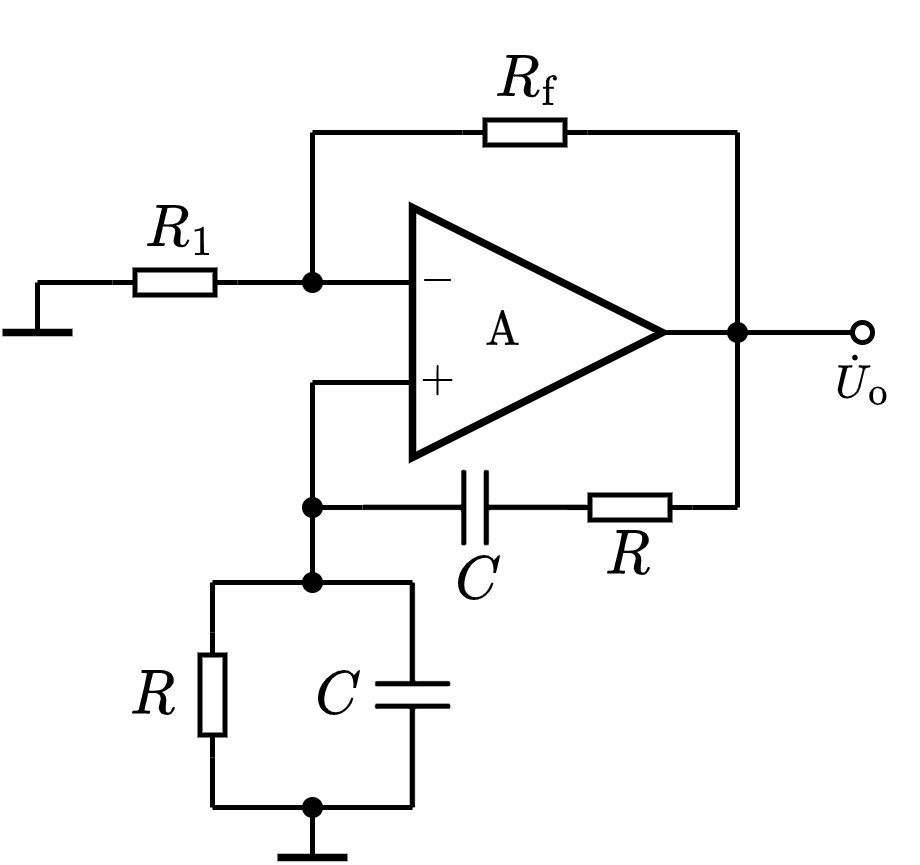

The diagram above was exported from draw.io. Its source (the exported page's mxGraphModel, read from the mxfile embedded in the PNG):
<mxGraphModel dx="376" dy="252" grid="1" gridSize="5" guides="1" tooltips="1" connect="1" arrows="1" fold="1" page="1" pageScale="1" pageWidth="827" pageHeight="1169" math="1" shadow="0">
  <root>
    <mxCell id="0" />
    <mxCell id="1" parent="0" />
    <mxCell id="XhBD2scCNB9_w0kGb37Q-1" value="\(\text{A}\) 　&amp;nbsp;" style="triangle;whiteSpace=wrap;html=1;strokeWidth=1.5;connectable=0;allowArrows=0;fontSize=8;" parent="1" vertex="1">
      <mxGeometry x="155" y="160" width="50" height="50" as="geometry" />
    </mxCell>
    <mxCell id="XhBD2scCNB9_w0kGb37Q-2" value="" style="endArrow=none;html=1;rounded=0;exitX=0;exitY=0.5;exitDx=0;exitDy=0;exitPerimeter=0;" parent="1" source="XhBD2scCNB9_w0kGb37Q-28" edge="1">
      <mxGeometry width="50" height="50" relative="1" as="geometry">
        <mxPoint x="125" y="175" as="sourcePoint" />
        <mxPoint x="155" y="175" as="targetPoint" />
      </mxGeometry>
    </mxCell>
    <mxCell id="XhBD2scCNB9_w0kGb37Q-3" value="" style="endArrow=none;html=1;rounded=0;" parent="1" edge="1">
      <mxGeometry width="50" height="50" relative="1" as="geometry">
        <mxPoint x="135" y="195" as="sourcePoint" />
        <mxPoint x="155" y="195" as="targetPoint" />
      </mxGeometry>
    </mxCell>
    <mxCell id="XhBD2scCNB9_w0kGb37Q-4" value="$$-$$" style="text;html=1;resizable=1;autosize=1;align=center;verticalAlign=middle;points=[];fillColor=none;strokeColor=none;rounded=0;movable=1;rotatable=1;deletable=1;editable=1;connectable=0;fontSize=8;" parent="1" vertex="1">
      <mxGeometry x="155" y="170" width="10" height="10" as="geometry" />
    </mxCell>
    <mxCell id="XhBD2scCNB9_w0kGb37Q-5" value="$$+$$" style="text;html=1;resizable=1;autosize=1;align=center;verticalAlign=middle;points=[];fillColor=none;strokeColor=none;rounded=0;movable=1;rotatable=1;deletable=1;editable=1;connectable=0;fontSize=8;" parent="1" vertex="1">
      <mxGeometry x="155" y="190" width="10" height="10" as="geometry" />
    </mxCell>
    <mxCell id="XhBD2scCNB9_w0kGb37Q-6" value="" style="endArrow=none;html=1;rounded=0;fontSize=8;" parent="1" edge="1">
      <mxGeometry width="50" height="50" relative="1" as="geometry">
        <mxPoint x="205" y="185" as="sourcePoint" />
        <mxPoint x="220" y="185" as="targetPoint" />
      </mxGeometry>
    </mxCell>
    <mxCell id="XhBD2scCNB9_w0kGb37Q-10" value="$$R_\mathrm{f}$$" style="text;html=1;resizable=1;autosize=1;align=center;verticalAlign=middle;points=[];fillColor=none;strokeColor=none;rounded=0;fontSize=10;movable=1;rotatable=1;deletable=1;editable=1;connectable=0;allowArrows=0;" parent="1" vertex="1">
      <mxGeometry x="167.5" y="127.5" width="20" height="15" as="geometry" />
    </mxCell>
    <mxCell id="XhBD2scCNB9_w0kGb37Q-11" value="" style="endArrow=none;html=1;rounded=0;fontSize=10;startSize=4;endSize=4;entryX=1;entryY=0.5;entryDx=0;entryDy=0;entryPerimeter=0;" parent="1" target="XhBD2scCNB9_w0kGb37Q-12" edge="1">
      <mxGeometry width="50" height="50" relative="1" as="geometry">
        <mxPoint x="135" y="145" as="sourcePoint" />
        <mxPoint x="414.5" y="65.5" as="targetPoint" />
      </mxGeometry>
    </mxCell>
    <mxCell id="XhBD2scCNB9_w0kGb37Q-12" value="" style="pointerEvents=1;verticalLabelPosition=bottom;shadow=0;dashed=0;align=center;html=1;verticalAlign=top;shape=mxgraph.electrical.resistors.resistor_1;fontSize=10;direction=west;allowArrows=0;" parent="1" vertex="1">
      <mxGeometry x="165" y="142.5" width="25" height="5" as="geometry" />
    </mxCell>
    <mxCell id="XhBD2scCNB9_w0kGb37Q-13" value="" style="endArrow=none;html=1;rounded=0;fontSize=10;startSize=4;endSize=4;exitX=0;exitY=0.5;exitDx=0;exitDy=0;exitPerimeter=0;" parent="1" source="XhBD2scCNB9_w0kGb37Q-12" edge="1">
      <mxGeometry width="50" height="50" relative="1" as="geometry">
        <mxPoint x="307" y="50.5" as="sourcePoint" />
        <mxPoint x="220" y="145" as="targetPoint" />
      </mxGeometry>
    </mxCell>
    <mxCell id="XhBD2scCNB9_w0kGb37Q-24" value="" style="endArrow=none;html=1;rounded=0;fontSize=8;" parent="1" edge="1">
      <mxGeometry width="50" height="50" relative="1" as="geometry">
        <mxPoint x="220" y="185" as="sourcePoint" />
        <mxPoint x="220" y="145" as="targetPoint" />
      </mxGeometry>
    </mxCell>
    <mxCell id="XhBD2scCNB9_w0kGb37Q-25" value="" style="endArrow=none;html=1;rounded=0;fontSize=8;" parent="1" edge="1">
      <mxGeometry width="50" height="50" relative="1" as="geometry">
        <mxPoint x="135" y="175" as="sourcePoint" />
        <mxPoint x="135" y="145" as="targetPoint" />
      </mxGeometry>
    </mxCell>
    <mxCell id="XhBD2scCNB9_w0kGb37Q-26" value="" style="endArrow=none;html=1;rounded=0;fontSize=8;strokeWidth=1.5;" parent="1" edge="1">
      <mxGeometry width="50" height="50" relative="1" as="geometry">
        <mxPoint x="73" y="185" as="sourcePoint" />
        <mxPoint x="87" y="185" as="targetPoint" />
      </mxGeometry>
    </mxCell>
    <mxCell id="XhBD2scCNB9_w0kGb37Q-27" value="$$R_1$$" style="text;html=1;resizable=1;autosize=1;align=center;verticalAlign=middle;points=[];fillColor=none;strokeColor=none;rounded=0;fontSize=10;movable=1;rotatable=1;deletable=1;editable=1;connectable=0;allowArrows=0;" parent="1" vertex="1">
      <mxGeometry x="95" y="160" width="25" height="10" as="geometry" />
    </mxCell>
    <mxCell id="XhBD2scCNB9_w0kGb37Q-28" value="" style="pointerEvents=1;verticalLabelPosition=bottom;shadow=0;dashed=0;align=center;html=1;verticalAlign=top;shape=mxgraph.electrical.resistors.resistor_1;fontSize=10;direction=west;allowArrows=0;" parent="1" vertex="1">
      <mxGeometry x="95" y="172.5" width="25" height="5" as="geometry" />
    </mxCell>
    <mxCell id="XhBD2scCNB9_w0kGb37Q-30" value="" style="endArrow=none;html=1;rounded=0;strokeWidth=1;fontSize=8;startArrow=oval;startFill=0;endSize=4;startSize=4;" parent="1" edge="1">
      <mxGeometry width="50" height="50" relative="1" as="geometry">
        <mxPoint x="245" y="185" as="sourcePoint" />
        <mxPoint x="220" y="185" as="targetPoint" />
      </mxGeometry>
    </mxCell>
    <mxCell id="XhBD2scCNB9_w0kGb37Q-31" value="" style="shape=waypoint;sketch=0;fillStyle=solid;size=6;pointerEvents=1;points=[];fillColor=none;resizable=1;rotatable=1;perimeter=centerPerimeter;snapToPoint=1;strokeWidth=0.1;fontSize=8;movable=1;deletable=1;editable=1;connectable=0;allowArrows=0;" parent="1" vertex="1">
      <mxGeometry x="215" y="180" width="10" height="10" as="geometry" />
    </mxCell>
    <mxCell id="XhBD2scCNB9_w0kGb37Q-33" value="$$\dot{U}_\mathrm{o}$$" style="text;html=1;align=center;verticalAlign=middle;resizable=1;points=[];autosize=1;strokeColor=none;fillColor=none;fontSize=8;movable=1;rotatable=1;deletable=1;editable=1;connectable=1;" parent="1" vertex="1">
      <mxGeometry x="235" y="185" width="20" height="20" as="geometry" />
    </mxCell>
    <mxCell id="PMe-l8qBmvfCz_uRoptx-2" value="" style="endArrow=none;html=1;rounded=0;strokeWidth=1;fontSize=8;startSize=4;endSize=4;entryX=1;entryY=0.5;entryDx=0;entryDy=0;entryPerimeter=0;" parent="1" target="XhBD2scCNB9_w0kGb37Q-28" edge="1">
      <mxGeometry width="50" height="50" relative="1" as="geometry">
        <mxPoint x="80" y="175" as="sourcePoint" />
        <mxPoint x="105" y="150" as="targetPoint" />
      </mxGeometry>
    </mxCell>
    <mxCell id="PMe-l8qBmvfCz_uRoptx-6" value="" style="endArrow=none;html=1;rounded=0;strokeWidth=1;fontSize=8;startSize=4;endSize=4;" parent="1" edge="1">
      <mxGeometry width="50" height="50" relative="1" as="geometry">
        <mxPoint x="80" y="185" as="sourcePoint" />
        <mxPoint x="80" y="175" as="targetPoint" />
      </mxGeometry>
    </mxCell>
    <mxCell id="PMe-l8qBmvfCz_uRoptx-7" value="" style="shape=waypoint;sketch=0;fillStyle=solid;size=6;pointerEvents=1;points=[];fillColor=none;resizable=1;rotatable=1;perimeter=centerPerimeter;snapToPoint=1;strokeWidth=0.1;fontSize=8;movable=1;deletable=1;editable=1;connectable=1;" parent="1" vertex="1">
      <mxGeometry x="130" y="170" width="10" height="10" as="geometry" />
    </mxCell>
    <mxCell id="0Kvf_Y4JNW3hgYhIZFWd-1" value="" style="endArrow=none;html=1;rounded=0;fontSize=10;startSize=2;endSize=2;" edge="1" parent="1">
      <mxGeometry width="50" height="50" relative="1" as="geometry">
        <mxPoint x="135" y="235" as="sourcePoint" />
        <mxPoint x="135" y="195" as="targetPoint" />
      </mxGeometry>
    </mxCell>
    <mxCell id="0Kvf_Y4JNW3hgYhIZFWd-2" value="" style="endArrow=none;html=1;rounded=0;" edge="1" parent="1">
      <mxGeometry width="50" height="50" relative="1" as="geometry">
        <mxPoint x="115" y="235" as="sourcePoint" />
        <mxPoint x="155" y="235" as="targetPoint" />
      </mxGeometry>
    </mxCell>
    <mxCell id="0Kvf_Y4JNW3hgYhIZFWd-5" value="" style="shape=waypoint;sketch=0;fillStyle=solid;size=6;pointerEvents=1;points=[];fillColor=none;resizable=1;rotatable=1;perimeter=centerPerimeter;snapToPoint=1;strokeWidth=0.1;movable=1;deletable=1;editable=1;connectable=0;allowArrows=0;" vertex="1" parent="1">
      <mxGeometry x="130" y="230" width="10" height="10" as="geometry" />
    </mxCell>
    <mxCell id="0Kvf_Y4JNW3hgYhIZFWd-6" value="" style="endArrow=none;html=1;rounded=0;fontSize=10;startSize=2;endSize=2;exitX=0;exitY=0.5;exitDx=0;exitDy=0;exitPerimeter=0;" edge="1" parent="1" source="0Kvf_Y4JNW3hgYhIZFWd-8">
      <mxGeometry width="50" height="50" relative="1" as="geometry">
        <mxPoint x="115" y="282" as="sourcePoint" />
        <mxPoint x="115" y="280" as="targetPoint" />
      </mxGeometry>
    </mxCell>
    <mxCell id="0Kvf_Y4JNW3hgYhIZFWd-7" value="$$R$$" style="text;html=1;resizable=1;autosize=1;align=center;verticalAlign=middle;points=[];fillColor=none;strokeColor=none;rounded=0;fontSize=10;movable=1;rotatable=1;deletable=1;editable=1;connectable=0;allowArrows=0;" vertex="1" parent="1">
      <mxGeometry x="95" y="250" width="15" height="15" as="geometry" />
    </mxCell>
    <mxCell id="0Kvf_Y4JNW3hgYhIZFWd-8" value="" style="pointerEvents=1;verticalLabelPosition=bottom;shadow=0;dashed=0;align=center;html=1;verticalAlign=top;shape=mxgraph.electrical.resistors.resistor_1;fontSize=10;direction=north;allowArrows=0;" vertex="1" parent="1">
      <mxGeometry x="112.5" y="245" width="5" height="25" as="geometry" />
    </mxCell>
    <mxCell id="0Kvf_Y4JNW3hgYhIZFWd-9" value="" style="endArrow=none;html=1;rounded=0;exitX=1;exitY=0.5;exitDx=0;exitDy=0;exitPerimeter=0;" edge="1" parent="1" source="0Kvf_Y4JNW3hgYhIZFWd-8">
      <mxGeometry width="50" height="50" relative="1" as="geometry">
        <mxPoint x="95" y="255" as="sourcePoint" />
        <mxPoint x="115" y="235" as="targetPoint" />
      </mxGeometry>
    </mxCell>
    <mxCell id="0Kvf_Y4JNW3hgYhIZFWd-10" value="" style="pointerEvents=1;verticalLabelPosition=bottom;shadow=0;dashed=0;align=center;html=1;verticalAlign=top;shape=mxgraph.electrical.capacitors.capacitor_1;direction=south;connectable=0;allowArrows=0;recursiveResize=1;" vertex="1" parent="1">
      <mxGeometry x="147.5" y="235" width="15" height="45" as="geometry" />
    </mxCell>
    <mxCell id="0Kvf_Y4JNW3hgYhIZFWd-11" value="$$C$$" style="text;html=1;align=center;verticalAlign=middle;resizable=1;points=[];autosize=1;strokeColor=none;fillColor=none;fontSize=10;movable=1;rotatable=1;deletable=1;editable=1;connectable=0;allowArrows=0;" vertex="1" parent="1">
      <mxGeometry x="135" y="250" width="10" height="15" as="geometry" />
    </mxCell>
    <mxCell id="0Kvf_Y4JNW3hgYhIZFWd-18" value="" style="endArrow=none;html=1;rounded=0;entryX=1;entryY=0.5;entryDx=0;entryDy=0;entryPerimeter=0;" edge="1" parent="1" target="0Kvf_Y4JNW3hgYhIZFWd-19">
      <mxGeometry width="50" height="50" relative="1" as="geometry">
        <mxPoint x="135" y="220" as="sourcePoint" />
        <mxPoint x="150" y="220" as="targetPoint" />
      </mxGeometry>
    </mxCell>
    <mxCell id="0Kvf_Y4JNW3hgYhIZFWd-19" value="" style="pointerEvents=1;verticalLabelPosition=bottom;shadow=0;dashed=0;align=center;html=1;verticalAlign=top;shape=mxgraph.electrical.capacitors.capacitor_1;direction=west;connectable=1;allowArrows=0;recursiveResize=1;" vertex="1" parent="1">
      <mxGeometry x="145" y="212.5" width="45" height="15" as="geometry" />
    </mxCell>
    <mxCell id="0Kvf_Y4JNW3hgYhIZFWd-21" value="$$C$$" style="text;html=1;align=center;verticalAlign=middle;resizable=1;points=[];autosize=1;strokeColor=none;fillColor=none;fontSize=10;movable=1;rotatable=1;deletable=1;editable=1;connectable=0;allowArrows=0;" vertex="1" parent="1">
      <mxGeometry x="162.5" y="227.5" width="10" height="15" as="geometry" />
    </mxCell>
    <mxCell id="0Kvf_Y4JNW3hgYhIZFWd-22" value="" style="pointerEvents=1;verticalLabelPosition=bottom;shadow=0;dashed=0;align=center;html=1;verticalAlign=top;shape=mxgraph.electrical.resistors.resistor_1;fontSize=10;direction=west;allowArrows=0;" vertex="1" parent="1">
      <mxGeometry x="186" y="217.5" width="25" height="5" as="geometry" />
    </mxCell>
    <mxCell id="0Kvf_Y4JNW3hgYhIZFWd-23" value="$$R$$" style="text;html=1;resizable=1;autosize=1;align=center;verticalAlign=middle;points=[];fillColor=none;strokeColor=none;rounded=0;fontSize=10;movable=1;rotatable=1;deletable=1;editable=1;connectable=0;allowArrows=0;" vertex="1" parent="1">
      <mxGeometry x="185" y="222.5" width="25" height="15" as="geometry" />
    </mxCell>
    <mxCell id="0Kvf_Y4JNW3hgYhIZFWd-24" value="" style="endArrow=none;html=1;rounded=0;exitX=0;exitY=0.5;exitDx=0;exitDy=0;exitPerimeter=0;" edge="1" parent="1" source="0Kvf_Y4JNW3hgYhIZFWd-22">
      <mxGeometry width="50" height="50" relative="1" as="geometry">
        <mxPoint x="225" y="275" as="sourcePoint" />
        <mxPoint x="220" y="220" as="targetPoint" />
      </mxGeometry>
    </mxCell>
    <mxCell id="0Kvf_Y4JNW3hgYhIZFWd-25" value="" style="endArrow=none;html=1;rounded=0;" edge="1" parent="1">
      <mxGeometry width="50" height="50" relative="1" as="geometry">
        <mxPoint x="220" y="220" as="sourcePoint" />
        <mxPoint x="220" y="185" as="targetPoint" />
      </mxGeometry>
    </mxCell>
    <mxCell id="0Kvf_Y4JNW3hgYhIZFWd-26" value="" style="endArrow=none;html=1;rounded=0;" edge="1" parent="1">
      <mxGeometry width="50" height="50" relative="1" as="geometry">
        <mxPoint x="115" y="280" as="sourcePoint" />
        <mxPoint x="155" y="280" as="targetPoint" />
      </mxGeometry>
    </mxCell>
    <mxCell id="0Kvf_Y4JNW3hgYhIZFWd-27" value="" style="endArrow=none;html=1;rounded=0;fontSize=8;strokeWidth=1.5;" edge="1" parent="1">
      <mxGeometry width="50" height="50" relative="1" as="geometry">
        <mxPoint x="128" y="290" as="sourcePoint" />
        <mxPoint x="142" y="290" as="targetPoint" />
      </mxGeometry>
    </mxCell>
    <mxCell id="0Kvf_Y4JNW3hgYhIZFWd-28" value="" style="endArrow=none;html=1;rounded=0;strokeWidth=1;fontSize=8;startSize=4;endSize=4;" edge="1" parent="1">
      <mxGeometry width="50" height="50" relative="1" as="geometry">
        <mxPoint x="135" y="290" as="sourcePoint" />
        <mxPoint x="135" y="280" as="targetPoint" />
      </mxGeometry>
    </mxCell>
    <mxCell id="0Kvf_Y4JNW3hgYhIZFWd-29" value="" style="shape=waypoint;sketch=0;fillStyle=solid;size=6;pointerEvents=1;points=[];fillColor=none;resizable=1;rotatable=1;perimeter=centerPerimeter;snapToPoint=1;strokeWidth=0.1;movable=1;deletable=1;editable=1;connectable=0;allowArrows=0;" vertex="1" parent="1">
      <mxGeometry x="130" y="275" width="10" height="10" as="geometry" />
    </mxCell>
    <mxCell id="0Kvf_Y4JNW3hgYhIZFWd-30" value="" style="shape=waypoint;sketch=0;fillStyle=solid;size=6;pointerEvents=1;points=[];fillColor=none;resizable=1;rotatable=1;perimeter=centerPerimeter;snapToPoint=1;strokeWidth=0.1;movable=1;deletable=1;editable=1;connectable=0;allowArrows=0;" vertex="1" parent="1">
      <mxGeometry x="130" y="215" width="10" height="10" as="geometry" />
    </mxCell>
  </root>
</mxGraphModel>